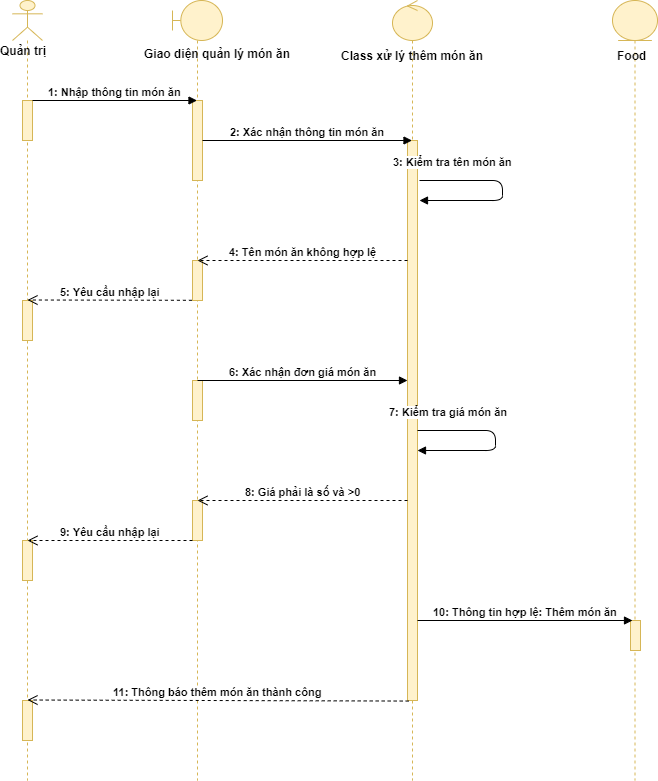

The diagram above was exported from draw.io. Its source (the exported page's mxGraphModel, read from the mxfile embedded in the PNG):
<mxGraphModel dx="1077" dy="580" grid="1" gridSize="10" guides="1" tooltips="1" connect="1" arrows="1" fold="1" page="1" pageScale="1" pageWidth="1100" pageHeight="850" background="#ffffff" math="0" shadow="0">
  <root>
    <mxCell id="0" />
    <mxCell id="1" parent="0" />
    <mxCell id="806MTseG46bFUtlOTptP-22" value="" style="shape=umlLifeline;participant=umlBoundary;perimeter=lifelinePerimeter;whiteSpace=wrap;html=1;container=1;collapsible=0;recursiveResize=0;verticalAlign=top;spacingTop=36;labelBackgroundColor=#ffffff;outlineConnect=0;align=center;fillColor=#fff2cc;strokeColor=#d6b656;" vertex="1" parent="1">
      <mxGeometry x="270" y="60" width="50" height="780" as="geometry" />
    </mxCell>
    <mxCell id="806MTseG46bFUtlOTptP-24" value="" style="html=1;points=[];perimeter=orthogonalPerimeter;labelBackgroundColor=#ffffff;align=center;fillColor=#fff2cc;strokeColor=#d6b656;" vertex="1" parent="806MTseG46bFUtlOTptP-22">
      <mxGeometry x="20" y="100" width="10" height="80" as="geometry" />
    </mxCell>
    <mxCell id="806MTseG46bFUtlOTptP-40" value="" style="html=1;points=[];perimeter=orthogonalPerimeter;labelBackgroundColor=#ffffff;align=center;fillColor=#fff2cc;strokeColor=#d6b656;" vertex="1" parent="806MTseG46bFUtlOTptP-22">
      <mxGeometry x="20" y="260" width="10" height="40" as="geometry" />
    </mxCell>
    <mxCell id="806MTseG46bFUtlOTptP-44" value="" style="html=1;points=[];perimeter=orthogonalPerimeter;labelBackgroundColor=#ffffff;align=center;fillColor=#fff2cc;strokeColor=#d6b656;" vertex="1" parent="806MTseG46bFUtlOTptP-22">
      <mxGeometry x="20" y="380" width="10" height="40" as="geometry" />
    </mxCell>
    <mxCell id="806MTseG46bFUtlOTptP-47" value="" style="html=1;points=[];perimeter=orthogonalPerimeter;labelBackgroundColor=#ffffff;align=center;fillColor=#fff2cc;strokeColor=#d6b656;" vertex="1" parent="806MTseG46bFUtlOTptP-22">
      <mxGeometry x="20" y="500" width="10" height="40" as="geometry" />
    </mxCell>
    <mxCell id="806MTseG46bFUtlOTptP-23" value="Giao diện quản lý món ăn" style="text;html=1;fontStyle=1" vertex="1" parent="1">
      <mxGeometry x="240" y="100" width="110" height="30" as="geometry" />
    </mxCell>
    <mxCell id="806MTseG46bFUtlOTptP-25" value="" style="shape=umlLifeline;participant=umlActor;perimeter=lifelinePerimeter;whiteSpace=wrap;html=1;container=1;collapsible=0;recursiveResize=0;verticalAlign=top;spacingTop=36;labelBackgroundColor=#ffffff;outlineConnect=0;align=center;fillColor=#fff2cc;strokeColor=#d6b656;" vertex="1" parent="1">
      <mxGeometry x="110" y="60" width="30" height="780" as="geometry" />
    </mxCell>
    <mxCell id="806MTseG46bFUtlOTptP-27" value="" style="html=1;points=[];perimeter=orthogonalPerimeter;labelBackgroundColor=#ffffff;align=center;fillColor=#fff2cc;strokeColor=#d6b656;" vertex="1" parent="806MTseG46bFUtlOTptP-25">
      <mxGeometry x="10" y="100" width="10" height="40" as="geometry" />
    </mxCell>
    <mxCell id="806MTseG46bFUtlOTptP-41" value="" style="html=1;points=[];perimeter=orthogonalPerimeter;labelBackgroundColor=#ffffff;align=center;fillColor=#fff2cc;strokeColor=#d6b656;" vertex="1" parent="806MTseG46bFUtlOTptP-25">
      <mxGeometry x="10" y="300" width="10" height="40" as="geometry" />
    </mxCell>
    <mxCell id="806MTseG46bFUtlOTptP-49" value="" style="html=1;points=[];perimeter=orthogonalPerimeter;labelBackgroundColor=#ffffff;align=center;fillColor=#fff2cc;strokeColor=#d6b656;" vertex="1" parent="806MTseG46bFUtlOTptP-25">
      <mxGeometry x="10" y="540" width="10" height="40" as="geometry" />
    </mxCell>
    <mxCell id="806MTseG46bFUtlOTptP-26" value="Quản trị" style="text;html=1;align=center;verticalAlign=middle;resizable=0;points=[];;autosize=1;spacingLeft=-8;fontStyle=1" vertex="1" parent="1">
      <mxGeometry x="100" y="100" width="50" height="20" as="geometry" />
    </mxCell>
    <mxCell id="806MTseG46bFUtlOTptP-29" value="1: Nhập thông tin món ăn" style="html=1;verticalAlign=bottom;endArrow=block;fontStyle=1" edge="1" parent="1" target="806MTseG46bFUtlOTptP-22">
      <mxGeometry width="80" relative="1" as="geometry">
        <mxPoint x="130" y="160" as="sourcePoint" />
        <mxPoint x="210" y="160" as="targetPoint" />
      </mxGeometry>
    </mxCell>
    <mxCell id="806MTseG46bFUtlOTptP-30" value="" style="shape=umlLifeline;participant=umlControl;perimeter=lifelinePerimeter;whiteSpace=wrap;html=1;container=1;collapsible=0;recursiveResize=0;verticalAlign=top;spacingTop=36;labelBackgroundColor=#ffffff;outlineConnect=0;align=center;fillColor=#fff2cc;strokeColor=#d6b656;" vertex="1" parent="1">
      <mxGeometry x="490" y="60" width="40" height="780" as="geometry" />
    </mxCell>
    <mxCell id="806MTseG46bFUtlOTptP-32" value="" style="html=1;points=[];perimeter=orthogonalPerimeter;labelBackgroundColor=#ffffff;align=center;fillColor=#fff2cc;strokeColor=#d6b656;" vertex="1" parent="806MTseG46bFUtlOTptP-30">
      <mxGeometry x="15" y="140" width="10" height="560" as="geometry" />
    </mxCell>
    <mxCell id="806MTseG46bFUtlOTptP-31" value="&lt;b&gt;Class xử lý thêm món ăn&lt;/b&gt;" style="text;html=1;align=center;verticalAlign=middle;resizable=0;points=[];;autosize=1;" vertex="1" parent="1">
      <mxGeometry x="430" y="105" width="160" height="20" as="geometry" />
    </mxCell>
    <mxCell id="806MTseG46bFUtlOTptP-34" value="&lt;b&gt;2: Xác nhận thông tin món ăn&lt;/b&gt;" style="html=1;verticalAlign=bottom;endArrow=block;" edge="1" parent="1" target="806MTseG46bFUtlOTptP-30">
      <mxGeometry width="80" relative="1" as="geometry">
        <mxPoint x="300" y="200" as="sourcePoint" />
        <mxPoint x="380" y="200" as="targetPoint" />
      </mxGeometry>
    </mxCell>
    <mxCell id="806MTseG46bFUtlOTptP-35" value="" style="shape=umlLifeline;participant=umlEntity;perimeter=lifelinePerimeter;whiteSpace=wrap;html=1;container=1;collapsible=0;recursiveResize=0;verticalAlign=top;spacingTop=36;labelBackgroundColor=#ffffff;outlineConnect=0;align=center;fillColor=#fff2cc;strokeColor=#d6b656;" vertex="1" parent="1">
      <mxGeometry x="710" y="60" width="45" height="780" as="geometry" />
    </mxCell>
    <mxCell id="806MTseG46bFUtlOTptP-36" value="&lt;b&gt;Food&lt;/b&gt;" style="text;html=1;align=center;verticalAlign=middle;resizable=0;points=[];;autosize=1;" vertex="1" parent="806MTseG46bFUtlOTptP-35">
      <mxGeometry x="-5" y="45" width="50" height="20" as="geometry" />
    </mxCell>
    <mxCell id="806MTseG46bFUtlOTptP-53" value="" style="html=1;points=[];perimeter=orthogonalPerimeter;labelBackgroundColor=#ffffff;align=center;fillColor=#fff2cc;strokeColor=#d6b656;" vertex="1" parent="806MTseG46bFUtlOTptP-35">
      <mxGeometry x="18" y="620" width="10" height="30" as="geometry" />
    </mxCell>
    <mxCell id="806MTseG46bFUtlOTptP-39" value="3: Kiểm tra tên món ăn" style="html=1;verticalAlign=bottom;endArrow=block;sourcePerimeterSpacing=0;fontStyle=1" edge="1" parent="1">
      <mxGeometry x="-0.6459" y="10" width="80" relative="1" as="geometry">
        <mxPoint x="517" y="240" as="sourcePoint" />
        <mxPoint x="517" y="260" as="targetPoint" />
        <Array as="points">
          <mxPoint x="600" y="240" />
          <mxPoint x="600" y="260" />
        </Array>
        <mxPoint as="offset" />
      </mxGeometry>
    </mxCell>
    <mxCell id="806MTseG46bFUtlOTptP-42" value="4: Tên món ăn không hợp lệ" style="html=1;verticalAlign=bottom;endArrow=open;dashed=1;endSize=8;fontStyle=1" edge="1" parent="1" source="806MTseG46bFUtlOTptP-32">
      <mxGeometry relative="1" as="geometry">
        <mxPoint x="460" y="320" as="sourcePoint" />
        <mxPoint x="295" y="320" as="targetPoint" />
      </mxGeometry>
    </mxCell>
    <mxCell id="806MTseG46bFUtlOTptP-43" value="5: Yêu cầu nhập lại" style="html=1;verticalAlign=bottom;endArrow=open;dashed=1;endSize=8;fontStyle=1;exitX=-0.06;exitY=0.995;exitDx=0;exitDy=0;exitPerimeter=0;" edge="1" parent="1" source="806MTseG46bFUtlOTptP-40">
      <mxGeometry relative="1" as="geometry">
        <mxPoint x="270" y="360" as="sourcePoint" />
        <mxPoint x="125" y="359.5" as="targetPoint" />
      </mxGeometry>
    </mxCell>
    <mxCell id="806MTseG46bFUtlOTptP-45" value="6: Xác nhận đơn giá món ăn" style="html=1;verticalAlign=bottom;endArrow=block;fontStyle=1;" edge="1" parent="1">
      <mxGeometry width="80" relative="1" as="geometry">
        <mxPoint x="295" y="440" as="sourcePoint" />
        <mxPoint x="505" y="440" as="targetPoint" />
      </mxGeometry>
    </mxCell>
    <mxCell id="806MTseG46bFUtlOTptP-46" value="7: Kiểm tra giá món ăn" style="html=1;verticalAlign=bottom;endArrow=block;sourcePerimeterSpacing=0;fontStyle=1" edge="1" parent="1">
      <mxGeometry x="-0.6459" y="10" width="80" relative="1" as="geometry">
        <mxPoint x="515" y="490" as="sourcePoint" />
        <mxPoint x="515" y="510" as="targetPoint" />
        <Array as="points">
          <mxPoint x="593" y="490" />
          <mxPoint x="593" y="510" />
        </Array>
        <mxPoint as="offset" />
      </mxGeometry>
    </mxCell>
    <mxCell id="806MTseG46bFUtlOTptP-48" value="8: Giá phải là số và &amp;gt;0" style="html=1;verticalAlign=bottom;endArrow=open;dashed=1;endSize=8;fontStyle=1;" edge="1" parent="1">
      <mxGeometry relative="1" as="geometry">
        <mxPoint x="505" y="560" as="sourcePoint" />
        <mxPoint x="295" y="560" as="targetPoint" />
      </mxGeometry>
    </mxCell>
    <mxCell id="806MTseG46bFUtlOTptP-50" value="9: Yêu cầu nhập lại" style="html=1;verticalAlign=bottom;endArrow=open;dashed=1;endSize=8;fontStyle=1;" edge="1" parent="1">
      <mxGeometry relative="1" as="geometry">
        <mxPoint x="290" y="600" as="sourcePoint" />
        <mxPoint x="125" y="600" as="targetPoint" />
      </mxGeometry>
    </mxCell>
    <mxCell id="806MTseG46bFUtlOTptP-52" value="10: Thông tin hợp lệ: Thêm món ăn" style="html=1;verticalAlign=bottom;endArrow=block;fontStyle=1;" edge="1" parent="1">
      <mxGeometry width="80" relative="1" as="geometry">
        <mxPoint x="515" y="680" as="sourcePoint" />
        <mxPoint x="730" y="680" as="targetPoint" />
      </mxGeometry>
    </mxCell>
    <mxCell id="806MTseG46bFUtlOTptP-54" value="" style="html=1;points=[];perimeter=orthogonalPerimeter;labelBackgroundColor=#ffffff;align=center;fillColor=#fff2cc;strokeColor=#d6b656;" vertex="1" parent="1">
      <mxGeometry x="120" y="760" width="10" height="40" as="geometry" />
    </mxCell>
    <mxCell id="806MTseG46bFUtlOTptP-55" value="11: Thông báo thêm món ăn thành công" style="html=1;verticalAlign=bottom;endArrow=open;dashed=1;endSize=8;fontStyle=1;exitX=0.12;exitY=1.001;exitDx=0;exitDy=0;exitPerimeter=0;" edge="1" parent="1" source="806MTseG46bFUtlOTptP-32">
      <mxGeometry relative="1" as="geometry">
        <mxPoint x="290" y="759.5" as="sourcePoint" />
        <mxPoint x="125" y="759.5" as="targetPoint" />
      </mxGeometry>
    </mxCell>
  </root>
</mxGraphModel>